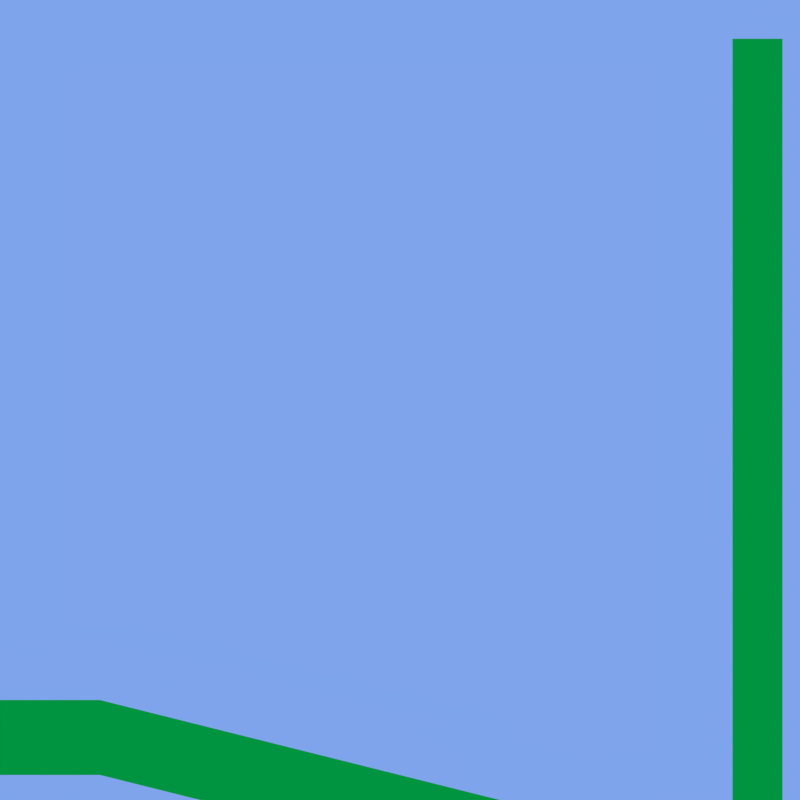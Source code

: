 # Source: level.blend  (saved by Blender 2.62.0; exported with 4.5.12 LTS)
import bpy
from mathutils import Matrix  # noqa: F401  (used for matrix-valued properties, if any)

bpy.ops.wm.read_factory_settings(use_empty=True)
scene = bpy.context.scene
scene.name = 'Scene'

# ---- collections
col_collection_1 = bpy.data.collections.new('Collection 1'); scene.collection.children.link(col_collection_1)

# ---- materials (node trees are filled in below, after node groups)
mat_material = bpy.data.materials.new('Material')
mat_material.alpha_threshold = 0.0
mat_material.use_transparent_shadow = False
mat_material.diffuse_color = (0.0, 0.8, 0.06141, 1.0)
mat_material.roughness = 0.5
mat_material.line_color = (0.0, 0.0, 0.0, 1.0)
mat_material_001 = bpy.data.materials.new('Material.001')
mat_material_001.alpha_threshold = 0.0
mat_material_001.use_transparent_shadow = False
mat_material_001.diffuse_color = (0.8, 0.4214, 0.1697, 1.0)
mat_material_001.roughness = 0.5
mat_material_001.line_color = (0.0, 0.0, 0.0, 1.0)

# ---- material node trees

# ---- world
world_world = bpy.data.worlds.new('World'); scene.world = world_world
world_world.color = (0.2108, 0.3716, 0.837)
world_world.use_sun_shadow = False
world_world.sun_shadow_jitter_overblur = 0.0
world_world.cycles.sampling_method = 'MANUAL'
world_world.cycles.sample_map_resolution = 256

# ---- cameras
cam_camera = bpy.data.cameras.new('Camera')
cam_camera.type = 'ORTHO'
cam_camera.clip_end = 100.0
cam_camera.lens = 35.0
cam_camera.sensor_width = 32.0
cam_camera.sensor_height = 18.0
cam_camera.ortho_scale = 32.0
cam_camera.dof.focus_distance = 0.0
cam_camera.dof.aperture_fstop = 128.0

# ---- meshes
me_plane_003 = bpy.data.meshes.new('Plane.003')
me_plane_003.from_pydata([(3.0, 3.0, 0.0), (3.0, -4.0, 0.0), (-1.0, -4.0, 0.0), (-1.0, 3.0, 0.0)], [], [(0, 3, 2, 1)])
me_plane_003.use_remesh_preserve_volume = False
me_plane_003.use_remesh_preserve_attributes = False
me_plane_003.use_mirror_vertex_groups = False
me_plane_003.update()
me_plane_002 = bpy.data.meshes.new('Plane.002')
me_plane_002.from_pydata([(2.0, 1.0, 0.0), (2.0, -33.0, 0.0), (-1.192e-07, -33.0, 0.0), (3.576e-07, 1.0, 0.0), (-0.766, -35.36, 0.0), (0.766, -36.64, 0.0), (-2.872, -39.77, 0.0), (-3.556, -37.89, 0.0), (-8.254, -39.44, 0.0), (-7.57, -41.48, 0.0), (-49.43, -41.32, 0.0), (-49.43, -39.44, 0.0)], [], [(0, 3, 2, 1), (1, 2, 4, 5), (5, 4, 7, 6), (6, 7, 8, 9), (9, 8, 11, 10)])
me_plane_002.materials.append(mat_material)
me_plane_002.use_remesh_preserve_volume = False
me_plane_002.use_remesh_preserve_attributes = False
me_plane_002.use_mirror_vertex_groups = False
me_plane_002.update()
me_plane_001 = bpy.data.meshes.new('Plane.001')
me_plane_001.from_pydata([(1.0, 1.0, 0.0), (1.0, 5.96e-08, 0.0), (-1.0, 1.788e-07, 0.0), (-1.0, 1.0, 0.0), (3.0, 5.96e-08, 0.0), (2.0, 1.0, 0.0), (-2.0, 1.0, 0.0), (-3.0, 6.557e-07, 0.0)], [], [(0, 3, 2, 1), (0, 1, 4, 5), (2, 3, 6, 7)])
me_plane_001.materials.append(mat_material_001)
me_plane_001.use_remesh_preserve_volume = False
me_plane_001.use_remesh_preserve_attributes = False
me_plane_001.use_mirror_vertex_groups = False
me_plane_001.update()
me_plane = bpy.data.meshes.new('Plane')
me_plane.from_pydata([(-11.0, 6.0, 0.0), (-11.0, 1.0, 0.0), (-7.0, 1.0, 0.0), (-7.0, 6.0, 0.0), (-13.0, 6.0, 0.0), (-13.0, 1.0, 0.0), (-13.0, 12.0, 0.0), (-15.0, 12.0, 0.0), (-17.0, 11.0, 0.0), (-15.0, 6.0, 0.0), (-17.0, 7.0, 0.0), (-17.0, 1.0, 0.0), (-15.0, 1.0, 0.0), (-32.0, 7.0, 0.0), (-32.0, 2.0, 0.0), (-11.0, 11.0, 0.0), (-5.0, 4.0, 0.0), (-6.0, 1.0, 0.0), (4.0, 1.0, 0.0), (4.0, 4.0, 0.0), (20.0, 0.0, 0.0), (20.0, -3.0, 0.0), (-30.7, 1.9, 0.0), (-30.7, 7.0, 0.0), (-30.7, 32.0, 0.0), (-32.0, 32.0, 0.0)], [], [(0, 1, 2, 3), (1, 0, 4, 5), (7, 8, 10, 9), (9, 10, 11, 12), (0, 15, 6, 4), (4, 9, 12, 5), (7, 9, 4, 6), (2, 17, 16, 3), (16, 17, 18, 19), (19, 18, 21, 20), (10, 23, 22, 11), (23, 13, 14, 22), (13, 23, 24, 25)])
me_plane.materials.append(mat_material)
me_plane.use_remesh_preserve_volume = False
me_plane.use_remesh_preserve_attributes = False
me_plane.use_mirror_vertex_groups = False
me_plane.update()

# ---- curves / text
cu_beziercurve = bpy.data.curves.new('BezierCurve', 'CURVE')
cu_beziercurve.dimensions = '2D'
_sp = cu_beziercurve.splines.new('BEZIER'); _sp.bezier_points.add(6)
_sp.bezier_points.foreach_set('co', [0.0, 0.0, 0.0, 0.0, -9.0, 0.0, 63.0, -9.0, 0.0, 63.0, 46.0, 0.0, 47.0, 46.0, 0.0, 47.0, 5.0, 0.0, 0.0, 5.0, 0.0])
_sp.bezier_points.foreach_set('handle_left', [-0.5, -0.5, 0.0, -1.0, -9.0, 0.0, 62.0, -9.0, 0.0, 62.0, 46.0, 0.0, 46.0, 46.0, 0.0, 46.0, 5.0, 0.0, -1.0, 5.0, 0.0])
_sp.bezier_points.foreach_set('handle_right', [0.5, 0.5, 0.0, 1.0, -9.0, 0.0, 64.0, -9.0, 0.0, 64.0, 46.0, 0.0, 48.0, 46.0, 0.0, 48.0, 5.0, 0.0, 1.0, 5.0, 0.0])
for _p, _l, _r in zip(_sp.bezier_points, ['ALIGNED', 'ALIGNED', 'ALIGNED', 'ALIGNED', 'ALIGNED', 'ALIGNED', 'ALIGNED'], ['ALIGNED', 'ALIGNED', 'ALIGNED', 'ALIGNED', 'ALIGNED', 'ALIGNED', 'ALIGNED']): _p.handle_left_type = _l; _p.handle_right_type = _r
_sp.order_u = 0
_sp.order_v = 0
_sp.resolution_u = 1
_sp.use_smooth = False
cu_beziercurve.use_path_clamp = True
cu_beziercurve.bevel_resolution = 0
cu_beziercurve.resolution_u = 1
cu_beziercurve.fill_mode = 'BOTH'

# ---- objects
ob_coin1_007 = bpy.data.objects.new('coin1.007', None)
ob_coin1_006 = bpy.data.objects.new('coin1.006', None)
ob_coin1_005 = bpy.data.objects.new('coin1.005', None)
ob_coin1_004 = bpy.data.objects.new('coin1.004', None)
ob_coin1_003 = bpy.data.objects.new('coin1.003', None)
ob_coin1_002 = bpy.data.objects.new('coin1.002', None)
ob_coin1_001 = bpy.data.objects.new('coin1.001', None)
ob_coin1 = bpy.data.objects.new('coin1', None)
ob_trigger1 = bpy.data.objects.new('trigger1', me_plane_003)
ob_terrain2 = bpy.data.objects.new('terrain2', me_plane_002)
ob_player_spawn = bpy.data.objects.new('player_spawn', None)
ob_platform1_path = bpy.data.objects.new('platform1_path', cu_beziercurve)
ob_platform1 = bpy.data.objects.new('platform1', me_plane_001)
ob_terrain1 = bpy.data.objects.new('terrain1', me_plane)
ob_camera = bpy.data.objects.new('Camera', cam_camera)

# ---- transforms, parenting, visibility, modifiers, constraints
ob_coin1_007.location = (-7.01, -4.506, 0.0)
ob_coin1_007.empty_display_type = 'SPHERE'
ob_coin1_007.empty_image_offset = (0.0, 0.0)
ob_coin1_007.show_name = True
ob_coin1_007.lineart.crease_threshold = 0.0
ob_coin1_006.location = (-1.01, -4.506, 0.0)
ob_coin1_006.empty_display_type = 'SPHERE'
ob_coin1_006.empty_image_offset = (0.0, 0.0)
ob_coin1_006.show_name = True
ob_coin1_006.lineart.crease_threshold = 0.0
ob_coin1_005.location = (4.99, -4.506, 0.0)
ob_coin1_005.empty_display_type = 'SPHERE'
ob_coin1_005.empty_image_offset = (0.0, 0.0)
ob_coin1_005.show_name = True
ob_coin1_005.lineart.crease_threshold = 0.0
ob_coin1_004.location = (10.99, -4.506, 0.0)
ob_coin1_004.empty_display_type = 'SPHERE'
ob_coin1_004.empty_image_offset = (0.0, 0.0)
ob_coin1_004.show_name = True
ob_coin1_004.lineart.crease_threshold = 0.0
ob_coin1_003.location = (18.99, 6.494, 0.0)
ob_coin1_003.empty_display_type = 'SPHERE'
ob_coin1_003.empty_image_offset = (0.0, 0.0)
ob_coin1_003.show_name = True
ob_coin1_003.lineart.crease_threshold = 0.0
ob_coin1_002.location = (14.99, 7.494, 0.0)
ob_coin1_002.empty_display_type = 'SPHERE'
ob_coin1_002.empty_image_offset = (0.0, 0.0)
ob_coin1_002.show_name = True
ob_coin1_002.lineart.crease_threshold = 0.0
ob_coin1_001.location = (10.99, 8.494, 0.0)
ob_coin1_001.empty_display_type = 'SPHERE'
ob_coin1_001.empty_image_offset = (0.0, 0.0)
ob_coin1_001.show_name = True
ob_coin1_001.lineart.crease_threshold = 0.0
ob_coin1.location = (6.99, 9.494, 0.0)
ob_coin1.empty_display_type = 'SPHERE'
ob_coin1.empty_image_offset = (0.0, 0.0)
ob_coin1.show_name = True
ob_coin1.lineart.crease_threshold = 0.0
ob_trigger1.location = (17.26, -6.116, 0.0)
ob_trigger1.hide_render = True
ob_trigger1.display_type = 'WIRE'
ob_trigger1.show_name = True
ob_trigger1.lineart.crease_threshold = 0.0
ob_terrain2.location = (29.3, 29.45, 0.0)
ob_terrain2.lineart.crease_threshold = 0.0
ob_player_spawn.location = (-26.93, 14.34, 0.0)
ob_player_spawn.empty_display_type = 'ARROWS'
ob_player_spawn.empty_image_offset = (0.0, 0.0)
ob_player_spawn.hide_render = True
ob_player_spawn.show_name = True
ob_player_spawn.lineart.crease_threshold = 0.0
ob_platform1_path.location = (-23.0, -10.0, 0.0)
ob_platform1_path.hide_render = True
ob_platform1_path.lineart.crease_threshold = 0.0
ob_platform1.parent = ob_platform1_path
ob_platform1.location = (0.0, 0.0, 0.0)
ob_platform1.hide_render = True
ob_platform1.lineart.crease_threshold = 0.0
ob_terrain1.location = (0.0, 0.0, 0.0)
ob_terrain1.lineart.crease_threshold = 0.0
ob_camera.location = (16.0, 16.0, 30.0)
ob_camera.lock_rotations_4d = False
ob_camera.empty_display_type = 'ARROWS'
ob_camera.color = (0.0, 0.0, 0.0, 0.0)
ob_camera.hide_viewport = True
ob_camera.display_type = 'WIRE'
ob_camera.lineart.crease_threshold = 0.0

# ---- collection membership
col_collection_1.objects.link(ob_coin1_007)
col_collection_1.objects.link(ob_coin1_006)
col_collection_1.objects.link(ob_coin1_005)
col_collection_1.objects.link(ob_coin1_004)
col_collection_1.objects.link(ob_coin1_003)
col_collection_1.objects.link(ob_coin1_002)
col_collection_1.objects.link(ob_coin1_001)
col_collection_1.objects.link(ob_coin1)
col_collection_1.objects.link(ob_trigger1)
col_collection_1.objects.link(ob_terrain2)
col_collection_1.objects.link(ob_player_spawn)
col_collection_1.objects.link(ob_platform1_path)
col_collection_1.objects.link(ob_platform1)
col_collection_1.objects.link(ob_terrain1)
col_collection_1.objects.link(ob_camera)

# ---- scene / render settings (as saved in the file)
scene.camera = ob_camera
scene.frame_start = 1; scene.frame_end = 250; scene.frame_set(20)
scene.render.engine = 'BLENDER_EEVEE_NEXT'
scene.render.image_settings.compression = 90
scene.render.resolution_x = 512
scene.render.resolution_y = 512
scene.render.dither_intensity = 0.0
scene.render.bake_margin = 2
scene.render.bake_bias = 0.0
scene.cycles.use_denoising = False
scene.cycles.samples = 10
scene.cycles.sampling_pattern = 'TABULATED_SOBOL'
scene.cycles.light_sampling_threshold = 0.0
scene.cycles.use_adaptive_sampling = False
scene.cycles.use_light_tree = False
scene.cycles.blur_glossy = 0.0
scene.cycles.volume_bounces = 1
scene.cycles.pixel_filter_type = 'GAUSSIAN'
scene.cycles.sample_clamp_indirect = 0.0
scene.view_settings.view_transform = 'Standard'
bpy.context.view_layer.update()
